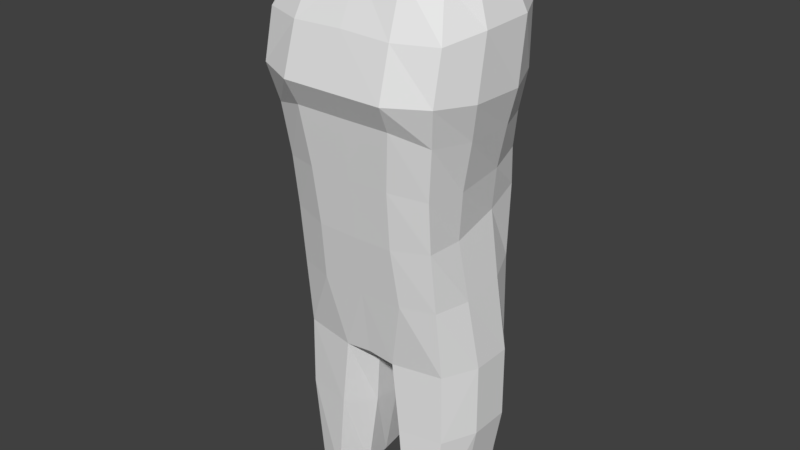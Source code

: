 # Source: Light_Knight.blend  (saved by Blender 2.79.0; exported with 4.5.12 LTS)
import bpy
from mathutils import Matrix  # noqa: F401  (used for matrix-valued properties, if any)

bpy.ops.wm.read_factory_settings(use_empty=True)
scene = bpy.context.scene
scene.name = 'Scene'

# ---- collections
col_collection_1 = bpy.data.collections.new('Collection 1'); scene.collection.children.link(col_collection_1)

# ---- world
world_world = bpy.data.worlds.new('World'); scene.world = world_world
world_world.color = (0.05088, 0.05088, 0.05088)
world_world.use_sun_shadow = False
world_world.sun_shadow_jitter_overblur = 0.0
world_world.cycles.sampling_method = 'MANUAL'

# ---- meshes
me_cube_004 = bpy.data.meshes.new('Cube.004')
me_cube_004.from_pydata([(1.419, -0.8806, -1.831), (1.347, -0.8936, 4.627), (1.363, 0.945, -1.831), (1.288, 0.663, 5.074), (0.0, 1.231, -1.892), (0.0, 0.9787, 5.295), (0.0, -1.011, -1.831), (0.0, -1.14, 4.68), (1.331, 1.013, 0.9553), (1.372, -1.144, 0.5269), (0.0, -1.331, 0.4511), (0.0, 1.236, 1.038), (1.578, 0.9532, 2.988), (1.636, -1.479, 3.018), (0.0, -1.796, 2.983), (0.0, 1.236, 2.905), (0.816, 0.9787, 5.292), (0.4933, -1.011, -1.884), (0.5729, 1.231, -1.892), (0.8005, -1.142, 4.719), (0.7202, -1.331, 0.466), (0.7043, 1.236, 1.054), (0.9265, -1.796, 2.983), (0.9265, 1.236, 2.905), (1.448, 0.9176, 2.278), (1.506, -1.325, 2.351), (0.0, -1.568, 2.524), (0.0, 1.24, 2.397), (0.8856, 1.24, 2.401), (0.8856, -1.568, 2.527), (1.565, 0.9864, 4.023), (1.628, -1.292, 3.863), (0.0, -1.546, 3.876), (0.0, 1.355, 4.101), (0.9059, -1.546, 3.848), (0.9018, 1.355, 4.055), (1.709, -0.2624, -1.831), (1.709, 0.4857, -1.831), (1.492, 0.2013, 5.008), (1.51, -0.4244, 4.852), (0.0, 0.2483, 5.166), (0.0, -0.4822, 5.03), (0.0, 0.062, -2.293), (0.1288, 0.062, -2.226), (1.409, 0.364, 0.7588), (1.419, -0.5016, 0.5348), (1.882, 0.2252, 2.933), (1.885, -0.7853, 2.963), (0.7617, 0.2483, 5.207), (0.7815, -0.4822, 5.03), (0.138, -0.594, -2.073), (0.0, -0.7724, -2.086), (1.712, 0.2365, 2.292), (1.721, -0.6546, 2.311), (1.861, 0.4022, 4.014), (1.842, -0.551, 3.974), (1.346, 0.9305, -0.3281), (1.394, -1.023, -0.5625), (0.0, -1.183, -0.6033), (0.0, 1.162, -0.2732), (0.7737, 1.162, -0.2732), (0.7822, -1.183, -0.5953), (1.547, 0.3996, -0.4362), (1.553, -0.3911, -0.5583), (1.347, 0.9653, 1.617), (1.396, -1.235, 1.439), (0.0, -1.45, 1.488), (0.0, 1.238, 1.718), (0.7519, 1.238, 1.727), (0.7598, -1.45, 1.497), (1.517, 0.3002, 1.525), (1.527, -0.5781, 1.423), (0.0, 0.9153, -2.083), (0.2526, 0.9067, -2.034), (1.259, -0.8806, -4.824), (1.228, 0.945, -4.824), (0.7817, -1.011, -4.824), (0.7817, 1.231, -4.824), (1.422, -0.2624, -4.824), (1.422, 0.4857, -4.824), (0.5818, 0.062, -4.824), (0.5389, -0.47, -4.824), (0.7003, 0.9006, -4.824), (0.2997, 0.062, -3.312), (0.4993, 0.9006, -3.223), (1.441, -0.8806, -3.138), (0.6367, -1.011, -3.169), (0.3087, -0.47, -3.255), (1.717, -0.2624, -3.138), (1.388, 0.945, -3.138), (1.717, 0.4857, -3.138), (0.6367, 1.231, -3.169)], [], [(35, 16, 3, 30), (55, 39, 1, 31), (49, 41, 7, 19), (34, 19, 7, 32), (61, 20, 10, 58), (63, 45, 9, 57), (60, 21, 8, 56), (29, 22, 14, 26), (53, 47, 13, 25), (28, 23, 12, 24), (27, 15, 23, 28), (25, 13, 22, 29), (59, 11, 21, 60), (57, 9, 20, 61), (31, 1, 19, 34), (39, 49, 19, 1), (33, 5, 16, 35), (65, 25, 29, 69), (67, 27, 28, 68), (68, 28, 24, 64), (71, 53, 25, 65), (69, 29, 26, 66), (15, 33, 35, 23), (13, 31, 34, 22), (22, 34, 32, 14), (47, 55, 31, 13), (23, 35, 30, 12), (12, 30, 54, 46), (46, 54, 55, 47), (64, 24, 52, 70), (70, 52, 53, 71), (18, 73, 72, 4), (43, 42, 72, 73), (3, 16, 48, 38), (38, 48, 49, 39), (24, 12, 46, 52), (52, 46, 47, 53), (56, 8, 44, 62), (62, 44, 45, 63), (16, 5, 40, 48), (48, 40, 41, 49), (50, 51, 42, 43), (17, 6, 51, 50), (30, 3, 38, 54), (54, 38, 39, 55), (37, 62, 63, 36), (2, 56, 62, 37), (0, 57, 61, 17), (60, 18, 4, 59), (18, 60, 56, 2), (36, 63, 57, 0), (17, 61, 58, 6), (44, 70, 71, 45), (8, 64, 70, 44), (20, 69, 66, 10), (45, 71, 65, 9), (21, 68, 64, 8), (11, 67, 68, 21), (9, 65, 69, 20), (83, 84, 82, 80), (85, 86, 76, 74), (86, 87, 81, 76), (88, 85, 74, 78), (89, 90, 79, 75), (84, 91, 77, 82), (90, 88, 78, 79), (91, 89, 75, 77), (87, 83, 80, 81), (50, 43, 83, 87), (18, 2, 89, 91), (37, 36, 88, 90), (73, 18, 91, 84), (2, 37, 90, 89), (36, 0, 85, 88), (17, 50, 87, 86), (0, 17, 86, 85), (43, 73, 84, 83)])
me_cube_004.use_remesh_preserve_volume = False
me_cube_004.use_remesh_preserve_attributes = False
me_cube_004.use_mirror_vertex_groups = False
me_cube_004.update()

# ---- objects
ob_cube = bpy.data.objects.new('Cube', me_cube_004)

# ---- transforms, parenting, visibility, modifiers, constraints
ob_cube.location = (0.0, 0.0, 0.0)
ob_cube.lineart.crease_threshold = 0.0
_m = ob_cube.modifiers.new('Mirror', 'MIRROR')
_m.use_clip = True

# ---- collection membership
col_collection_1.objects.link(ob_cube)

# ---- scene / render settings (as saved in the file)
scene.frame_start = 1; scene.frame_end = 250; scene.frame_set(7)
scene.render.engine = 'BLENDER_EEVEE_NEXT'
scene.render.resolution_percentage = 50
scene.render.dither_intensity = 0.0
scene.cycles.use_denoising = False
scene.cycles.samples = 128
scene.cycles.sampling_pattern = 'TABULATED_SOBOL'
scene.cycles.use_adaptive_sampling = False
scene.cycles.use_light_tree = False
scene.cycles.blur_glossy = 0.0
scene.cycles.sample_clamp_indirect = 0.0
scene.view_settings.view_transform = 'Standard'
bpy.context.view_layer.update()

# ---- added for rendering (the .blend has no active camera and no usable light): camera, sun
cam_auto = bpy.data.cameras.new('AutoCamera')
cam_auto.lens = 50.0
cam_auto.sensor_width = 36.0
cam_auto.clip_end = 1000.0
ob_auto_camera = bpy.data.objects.new('AutoCamera', cam_auto)
scene.collection.objects.link(ob_auto_camera)
ob_auto_camera.location = (10.4076, -12.7094, 8.56126)
ob_auto_camera.rotation_euler = (1.09748, -7.21219e-08, 0.694738)
scene.camera = ob_auto_camera
light_auto_sun = bpy.data.lights.new('AutoSun', 'SUN')
light_auto_sun.energy = 3.0
light_auto_sun.angle = 0.0523599
ob_auto_sun = bpy.data.objects.new('AutoSun', light_auto_sun)
scene.collection.objects.link(ob_auto_sun)
ob_auto_sun.rotation_euler = (0.872665, 0.174533, 0.523599)
bpy.context.view_layer.update()
